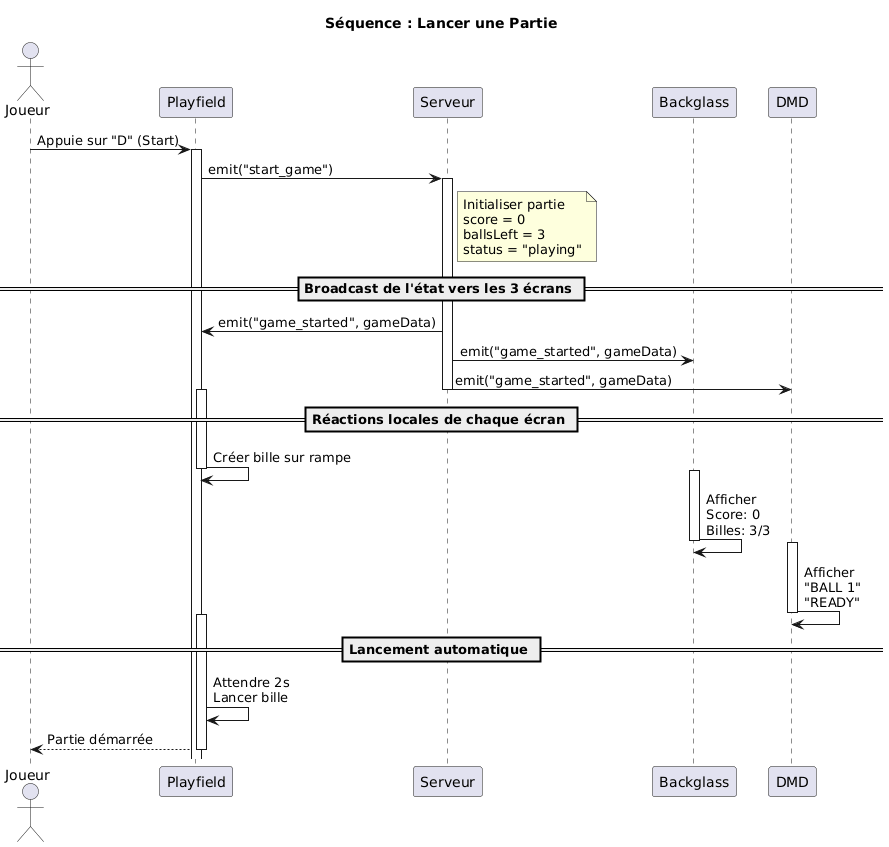

The diagram above was rendered by PlantUML. Its source (embedded in the PNG):
@startuml
title Séquence : Lancer une Partie

actor Joueur
participant Playfield
participant Serveur
participant Backglass
participant DMD

Joueur -> Playfield : Appuie sur "D" (Start)
activate Playfield

Playfield -> Serveur : emit("start_game")
activate Serveur

note right of Serveur
  Initialiser partie
  score = 0
  ballsLeft = 3
  status = "playing"
end note

== Broadcast de l'état vers les 3 écrans ==

Serveur -> Playfield : emit("game_started", gameData)
Serveur -> Backglass : emit("game_started", gameData)
Serveur -> DMD : emit("game_started", gameData)

deactivate Serveur

== Réactions locales de chaque écran ==

activate Playfield
Playfield -> Playfield : Créer bille sur rampe
deactivate Playfield

activate Backglass
Backglass -> Backglass : Afficher\nScore: 0\nBilles: 3/3
deactivate Backglass

activate DMD
DMD -> DMD : Afficher\n"BALL 1"\n"READY"
deactivate DMD

== Lancement automatique ==

activate Playfield
Playfield -> Playfield : Attendre 2s\nLancer bille
Playfield --> Joueur : Partie démarrée
deactivate Playfield
@enduml